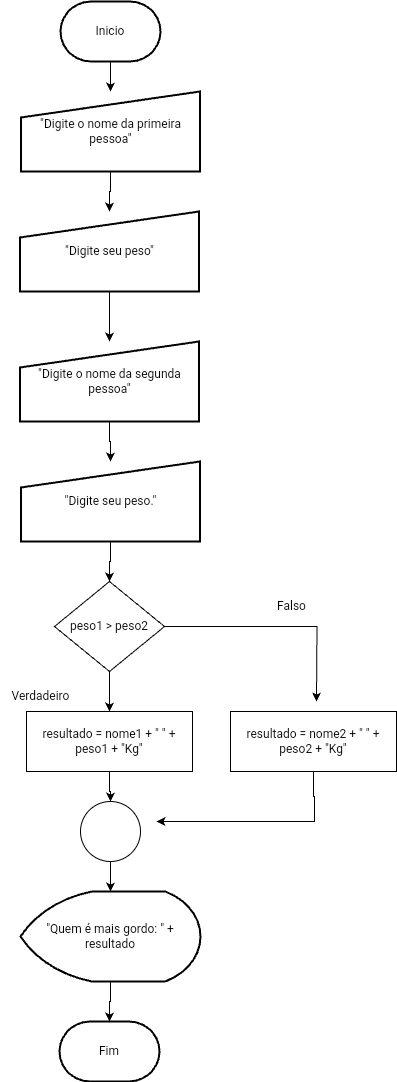

The diagram above was exported from draw.io. Its source (the exported page's mxGraphModel, read from the mxfile embedded in the PNG):
<mxGraphModel dx="378" dy="1089" grid="1" gridSize="10" guides="1" tooltips="1" connect="1" arrows="1" fold="1" page="1" pageScale="1" pageWidth="827" pageHeight="1169" math="0" shadow="0">
  <root>
    <mxCell id="ss4Tw0k7LzgJrrXgA9FK-0" />
    <mxCell id="ss4Tw0k7LzgJrrXgA9FK-1" parent="ss4Tw0k7LzgJrrXgA9FK-0" />
    <mxCell id="ss4Tw0k7LzgJrrXgA9FK-2" value="" style="edgeStyle=orthogonalEdgeStyle;rounded=0;orthogonalLoop=1;jettySize=auto;html=1;" parent="ss4Tw0k7LzgJrrXgA9FK-1" source="ss4Tw0k7LzgJrrXgA9FK-3" target="ss4Tw0k7LzgJrrXgA9FK-6" edge="1">
      <mxGeometry relative="1" as="geometry" />
    </mxCell>
    <mxCell id="ss4Tw0k7LzgJrrXgA9FK-3" value="Inicio" style="strokeWidth=2;html=1;shape=mxgraph.flowchart.terminator;whiteSpace=wrap;" parent="ss4Tw0k7LzgJrrXgA9FK-1" vertex="1">
      <mxGeometry x="364" y="10" width="100" height="60" as="geometry" />
    </mxCell>
    <mxCell id="ss4Tw0k7LzgJrrXgA9FK-4" value="&lt;font style=&quot;vertical-align: inherit;&quot;&gt;&lt;font style=&quot;vertical-align: inherit;&quot;&gt;Fim&lt;/font&gt;&lt;/font&gt;" style="strokeWidth=2;html=1;shape=mxgraph.flowchart.terminator;whiteSpace=wrap;" parent="ss4Tw0k7LzgJrrXgA9FK-1" vertex="1">
      <mxGeometry x="363" y="1030" width="100" height="60" as="geometry" />
    </mxCell>
    <mxCell id="jfmhh1e3P2PvGe-VLDHH-1" value="" style="edgeStyle=orthogonalEdgeStyle;rounded=0;orthogonalLoop=1;jettySize=auto;html=1;" parent="ss4Tw0k7LzgJrrXgA9FK-1" source="ss4Tw0k7LzgJrrXgA9FK-6" target="2gRGuLaQFY0BFz1DmrZ8-1" edge="1">
      <mxGeometry relative="1" as="geometry" />
    </mxCell>
    <mxCell id="ss4Tw0k7LzgJrrXgA9FK-6" value="&lt;font style=&quot;vertical-align: inherit;&quot;&gt;&lt;font style=&quot;vertical-align: inherit;&quot;&gt;&lt;font style=&quot;vertical-align: inherit;&quot;&gt;&lt;font style=&quot;vertical-align: inherit;&quot;&gt;&quot;Digite o nome da primeira pessoa&quot;&lt;/font&gt;&lt;/font&gt;&lt;/font&gt;&lt;/font&gt;" style="html=1;strokeWidth=2;shape=manualInput;whiteSpace=wrap;rounded=1;size=26;arcSize=0;" parent="ss4Tw0k7LzgJrrXgA9FK-1" vertex="1">
      <mxGeometry x="324.5" y="100" width="179" height="80" as="geometry" />
    </mxCell>
    <mxCell id="ss4Tw0k7LzgJrrXgA9FK-7" value="" style="edgeStyle=orthogonalEdgeStyle;rounded=0;orthogonalLoop=1;jettySize=auto;html=1;" parent="ss4Tw0k7LzgJrrXgA9FK-1" source="ss4Tw0k7LzgJrrXgA9FK-8" target="ss4Tw0k7LzgJrrXgA9FK-4" edge="1">
      <mxGeometry relative="1" as="geometry" />
    </mxCell>
    <mxCell id="ss4Tw0k7LzgJrrXgA9FK-8" value="&lt;font style=&quot;vertical-align: inherit;&quot;&gt;&lt;font style=&quot;vertical-align: inherit;&quot;&gt;&quot;Quem é mais gordo: &quot; + resultado&lt;/font&gt;&lt;/font&gt;" style="strokeWidth=2;html=1;shape=mxgraph.flowchart.display;whiteSpace=wrap;" parent="ss4Tw0k7LzgJrrXgA9FK-1" vertex="1">
      <mxGeometry x="324" y="900" width="180" height="90" as="geometry" />
    </mxCell>
    <mxCell id="ss4Tw0k7LzgJrrXgA9FK-9" value="" style="edgeStyle=orthogonalEdgeStyle;rounded=0;orthogonalLoop=1;jettySize=auto;html=1;" parent="ss4Tw0k7LzgJrrXgA9FK-1" source="ss4Tw0k7LzgJrrXgA9FK-10" target="ss4Tw0k7LzgJrrXgA9FK-8" edge="1">
      <mxGeometry relative="1" as="geometry" />
    </mxCell>
    <mxCell id="ss4Tw0k7LzgJrrXgA9FK-10" value="" style="verticalLabelPosition=bottom;verticalAlign=top;html=1;shape=mxgraph.flowchart.on-page_reference;" parent="ss4Tw0k7LzgJrrXgA9FK-1" vertex="1">
      <mxGeometry x="384" y="810" width="60" height="60" as="geometry" />
    </mxCell>
    <mxCell id="ss4Tw0k7LzgJrrXgA9FK-14" value="" style="edgeStyle=orthogonalEdgeStyle;rounded=0;orthogonalLoop=1;jettySize=auto;html=1;" parent="ss4Tw0k7LzgJrrXgA9FK-1" source="ss4Tw0k7LzgJrrXgA9FK-15" target="ss4Tw0k7LzgJrrXgA9FK-19" edge="1">
      <mxGeometry relative="1" as="geometry" />
    </mxCell>
    <mxCell id="pEr3HYj3pBKzzHwPerYC-4" style="edgeStyle=orthogonalEdgeStyle;rounded=0;orthogonalLoop=1;jettySize=auto;html=1;" parent="ss4Tw0k7LzgJrrXgA9FK-1" source="ss4Tw0k7LzgJrrXgA9FK-15" edge="1">
      <mxGeometry relative="1" as="geometry">
        <mxPoint x="620" y="710" as="targetPoint" />
      </mxGeometry>
    </mxCell>
    <mxCell id="ss4Tw0k7LzgJrrXgA9FK-15" value="&lt;font style=&quot;vertical-align: inherit;&quot;&gt;&lt;font style=&quot;vertical-align: inherit;&quot;&gt;peso1 &amp;gt; peso2&lt;/font&gt;&lt;/font&gt;" style="rhombus;whiteSpace=wrap;html=1;" parent="ss4Tw0k7LzgJrrXgA9FK-1" vertex="1">
      <mxGeometry x="358" y="590" width="110" height="90" as="geometry" />
    </mxCell>
    <mxCell id="ss4Tw0k7LzgJrrXgA9FK-18" value="" style="edgeStyle=orthogonalEdgeStyle;rounded=0;orthogonalLoop=1;jettySize=auto;html=1;" parent="ss4Tw0k7LzgJrrXgA9FK-1" source="ss4Tw0k7LzgJrrXgA9FK-19" target="ss4Tw0k7LzgJrrXgA9FK-10" edge="1">
      <mxGeometry relative="1" as="geometry" />
    </mxCell>
    <mxCell id="ss4Tw0k7LzgJrrXgA9FK-19" value="&lt;font style=&quot;vertical-align: inherit;&quot;&gt;&lt;font style=&quot;vertical-align: inherit;&quot;&gt;&lt;font style=&quot;vertical-align: inherit;&quot;&gt;&lt;font style=&quot;vertical-align: inherit;&quot;&gt;&lt;font style=&quot;vertical-align: inherit;&quot;&gt;&lt;font style=&quot;vertical-align: inherit;&quot;&gt;&lt;font style=&quot;vertical-align: inherit;&quot;&gt;&lt;font style=&quot;vertical-align: inherit;&quot;&gt;resultado = nome1 + &quot; &quot; + peso1 + &quot;Kg&quot;&lt;/font&gt;&lt;/font&gt;&lt;/font&gt;&lt;/font&gt;&lt;/font&gt;&lt;/font&gt;&lt;/font&gt;&lt;/font&gt;" style="rounded=0;whiteSpace=wrap;html=1;" parent="ss4Tw0k7LzgJrrXgA9FK-1" vertex="1">
      <mxGeometry x="330" y="720" width="166" height="60" as="geometry" />
    </mxCell>
    <mxCell id="ss4Tw0k7LzgJrrXgA9FK-23" value="&lt;font style=&quot;vertical-align: inherit;&quot;&gt;&lt;font style=&quot;vertical-align: inherit;&quot;&gt;Falso&lt;/font&gt;&lt;/font&gt;" style="text;html=1;align=center;verticalAlign=middle;resizable=0;points=[];autosize=1;strokeColor=none;fillColor=none;" parent="ss4Tw0k7LzgJrrXgA9FK-1" vertex="1">
      <mxGeometry x="570" y="600" width="50" height="30" as="geometry" />
    </mxCell>
    <mxCell id="2gRGuLaQFY0BFz1DmrZ8-1" value="&lt;font style=&quot;vertical-align: inherit;&quot;&gt;&lt;font style=&quot;vertical-align: inherit;&quot;&gt;&lt;font style=&quot;vertical-align: inherit;&quot;&gt;&lt;font style=&quot;vertical-align: inherit;&quot;&gt;&lt;font style=&quot;vertical-align: inherit;&quot;&gt;&lt;font style=&quot;vertical-align: inherit;&quot;&gt;&quot;Digite seu peso&quot;&lt;/font&gt;&lt;/font&gt;&lt;/font&gt;&lt;/font&gt;&lt;/font&gt;&lt;/font&gt;" style="html=1;strokeWidth=2;shape=manualInput;whiteSpace=wrap;rounded=1;size=26;arcSize=0;" parent="ss4Tw0k7LzgJrrXgA9FK-1" vertex="1">
      <mxGeometry x="323.5" y="220" width="179" height="80" as="geometry" />
    </mxCell>
    <mxCell id="pEr3HYj3pBKzzHwPerYC-0" value="" style="edgeStyle=orthogonalEdgeStyle;rounded=0;orthogonalLoop=1;jettySize=auto;html=1;" parent="ss4Tw0k7LzgJrrXgA9FK-1" source="2gRGuLaQFY0BFz1DmrZ8-2" target="ss4Tw0k7LzgJrrXgA9FK-15" edge="1">
      <mxGeometry relative="1" as="geometry" />
    </mxCell>
    <mxCell id="2gRGuLaQFY0BFz1DmrZ8-2" value="&lt;font style=&quot;vertical-align: inherit;&quot;&gt;&lt;font style=&quot;vertical-align: inherit;&quot;&gt;&lt;font style=&quot;vertical-align: inherit;&quot;&gt;&lt;font style=&quot;vertical-align: inherit;&quot;&gt;&lt;font style=&quot;vertical-align: inherit;&quot;&gt;&lt;font style=&quot;vertical-align: inherit;&quot;&gt;&lt;font style=&quot;vertical-align: inherit;&quot;&gt;&lt;font style=&quot;vertical-align: inherit;&quot;&gt;&quot;Digite seu peso.&quot;&lt;/font&gt;&lt;/font&gt;&lt;/font&gt;&lt;/font&gt;&lt;/font&gt;&lt;/font&gt;&lt;/font&gt;&lt;/font&gt;" style="html=1;strokeWidth=2;shape=manualInput;whiteSpace=wrap;rounded=1;size=26;arcSize=0;" parent="ss4Tw0k7LzgJrrXgA9FK-1" vertex="1">
      <mxGeometry x="324.5" y="470" width="179" height="80" as="geometry" />
    </mxCell>
    <mxCell id="pEr3HYj3pBKzzHwPerYC-3" style="edgeStyle=orthogonalEdgeStyle;rounded=0;orthogonalLoop=1;jettySize=auto;html=1;" parent="ss4Tw0k7LzgJrrXgA9FK-1" source="jfmhh1e3P2PvGe-VLDHH-0" edge="1">
      <mxGeometry relative="1" as="geometry">
        <mxPoint x="460" y="830" as="targetPoint" />
        <Array as="points">
          <mxPoint x="617" y="805" />
          <mxPoint x="618" y="830" />
        </Array>
      </mxGeometry>
    </mxCell>
    <mxCell id="jfmhh1e3P2PvGe-VLDHH-0" value="&lt;font style=&quot;vertical-align: inherit;&quot;&gt;&lt;font style=&quot;vertical-align: inherit;&quot;&gt;&lt;font style=&quot;vertical-align: inherit;&quot;&gt;&lt;font style=&quot;vertical-align: inherit;&quot;&gt;&lt;font style=&quot;vertical-align: inherit;&quot;&gt;&lt;font style=&quot;vertical-align: inherit;&quot;&gt;&lt;font style=&quot;vertical-align: inherit;&quot;&gt;&lt;font style=&quot;vertical-align: inherit;&quot;&gt;&lt;font style=&quot;vertical-align: inherit;&quot;&gt;&lt;font style=&quot;vertical-align: inherit;&quot;&gt;resultado = nome2 + &quot; &quot; + peso2 + &quot;Kg&quot;&lt;/font&gt;&lt;/font&gt;&lt;/font&gt;&lt;/font&gt;&lt;/font&gt;&lt;/font&gt;&lt;/font&gt;&lt;/font&gt;&lt;/font&gt;&lt;/font&gt;" style="rounded=0;whiteSpace=wrap;html=1;" parent="ss4Tw0k7LzgJrrXgA9FK-1" vertex="1">
      <mxGeometry x="534" y="720" width="166" height="60" as="geometry" />
    </mxCell>
    <mxCell id="jfmhh1e3P2PvGe-VLDHH-3" value="" style="edgeStyle=orthogonalEdgeStyle;rounded=0;orthogonalLoop=1;jettySize=auto;html=1;" parent="ss4Tw0k7LzgJrrXgA9FK-1" source="2gRGuLaQFY0BFz1DmrZ8-1" target="2gRGuLaQFY0BFz1DmrZ8-4" edge="1">
      <mxGeometry relative="1" as="geometry">
        <mxPoint x="413.0000000000002" y="390" as="targetPoint" />
        <mxPoint x="413" y="300" as="sourcePoint" />
      </mxGeometry>
    </mxCell>
    <mxCell id="jfmhh1e3P2PvGe-VLDHH-4" value="" style="edgeStyle=orthogonalEdgeStyle;rounded=0;orthogonalLoop=1;jettySize=auto;html=1;" parent="ss4Tw0k7LzgJrrXgA9FK-1" source="2gRGuLaQFY0BFz1DmrZ8-4" target="2gRGuLaQFY0BFz1DmrZ8-2" edge="1">
      <mxGeometry relative="1" as="geometry" />
    </mxCell>
    <mxCell id="2gRGuLaQFY0BFz1DmrZ8-4" value="&lt;font style=&quot;vertical-align: inherit;&quot;&gt;&lt;font style=&quot;vertical-align: inherit;&quot;&gt;&lt;font style=&quot;vertical-align: inherit;&quot;&gt;&lt;font style=&quot;vertical-align: inherit;&quot;&gt;&lt;font style=&quot;vertical-align: inherit;&quot;&gt;&lt;font style=&quot;vertical-align: inherit;&quot;&gt;&quot;Digite o nome da segunda pessoa&quot;&lt;/font&gt;&lt;/font&gt;&lt;/font&gt;&lt;/font&gt;&lt;/font&gt;&lt;/font&gt;" style="html=1;strokeWidth=2;shape=manualInput;whiteSpace=wrap;rounded=1;size=26;arcSize=0;" parent="ss4Tw0k7LzgJrrXgA9FK-1" vertex="1">
      <mxGeometry x="323.5" y="350" width="179" height="80" as="geometry" />
    </mxCell>
    <mxCell id="pEr3HYj3pBKzzHwPerYC-5" value="Verdadeiro" style="text;html=1;align=center;verticalAlign=middle;resizable=0;points=[];autosize=1;strokeColor=none;fillColor=none;" parent="ss4Tw0k7LzgJrrXgA9FK-1" vertex="1">
      <mxGeometry x="304" y="690" width="80" height="30" as="geometry" />
    </mxCell>
  </root>
</mxGraphModel>